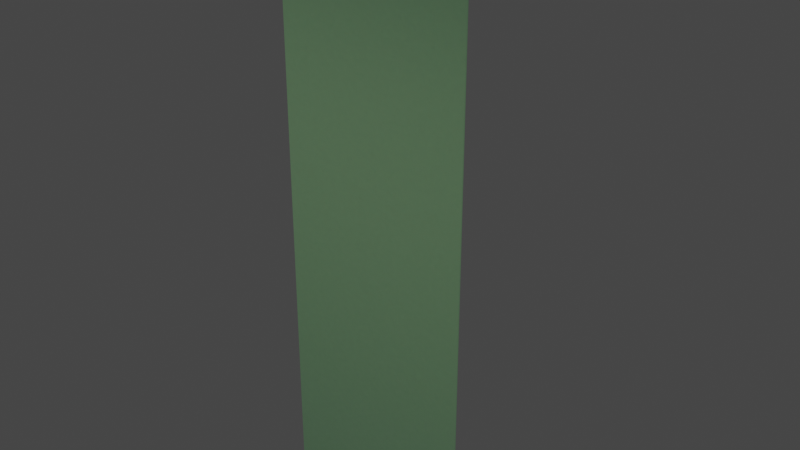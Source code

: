# Source: Generic_wall_cafe.blend  (saved by Blender 3.4.6; exported with 4.5.12 LTS)
import bpy
from mathutils import Matrix  # noqa: F401  (used for matrix-valued properties, if any)

bpy.ops.wm.read_factory_settings(use_empty=True)
scene = bpy.context.scene
scene.name = 'Scene'

# ---- collections
col_collection = bpy.data.collections.new('Collection'); scene.collection.children.link(col_collection)
col_export = bpy.data.collections.new('Export'); scene.collection.children.link(col_export)

# ---- images (referenced by path relative to the original .blend; pixels are not part of the script)
import os
ASSET_DIR = os.environ.get("B2B_ASSET_DIR", "")  # directory of the original .blend (textures are referenced by path, not embedded)
HERE = os.path.dirname(os.path.abspath(__file__))  # packed textures are extracted next to this script under _unpacked/

def load_image(name, relpath, width, height, colorspace="sRGB"):
    """Load a texture the original file referenced (path relative to the .blend, or extracted next to this script)."""
    p = next((c for c in (os.path.join(HERE, relpath), os.path.join(ASSET_DIR, relpath)) if relpath and os.path.exists(c)), "")
    if p:
        img = bpy.data.images.load(p, check_existing=True)
        img.name = name
    else:  # same state as the original file: an image datablock whose file is absent (Cycles renders it pink)
        img = bpy.data.images.new(name, width, height)
        img.source = "FILE"
        img.filepath = "//" + (relpath or name)
    img.colorspace_settings.name = colorspace
    return img
img_image_0 = load_image('Image_0', '_unpacked/Image_0.08617ecf.png', 128, 256, 'sRGB')

# ---- materials (node trees are filled in below, after node groups)
mat_wall_cafe_green = bpy.data.materials.new('wall_cafe_green')
mat_wall_cafe_green.use_backface_culling = True
mat_wall_cafe_green.use_transparent_shadow = False

# ---- material node trees
mat_wall_cafe_green.use_nodes = True; mat_wall_cafe_green.node_tree.nodes.clear()
_N = mat_wall_cafe_green.node_tree.nodes; _L = mat_wall_cafe_green.node_tree.links
n0 = _N.new('ShaderNodeBsdfPrincipled'); n0.name = 'Principled BSDF'; n0.location = (10, 300)
n0.distribution = 'GGX'
n0.subsurface_method = 'RANDOM_WALK_SKIN'
n0.inputs[2].default_value = 1.0
n0.inputs[27].default_value = (0.0, 0.0, 0.0, 1.0)
n0.inputs[28].default_value = 1.0
n1 = _N.new('ShaderNodeOutputMaterial'); n1.name = 'Material Output'; n1.location = (320, 270)
n2 = _N.new('ShaderNodeTexImage'); n2.name = 'Image Texture'; n2.location = (-440, 210)
n2.label = 'BASE COLOR'
n2.image = img_image_0
_L.new(n0.outputs[0], n1.inputs[0])
_L.new(n2.outputs[0], n0.inputs[0])
_L.new(n2.outputs[1], n0.inputs[4])
n1.is_active_output = True

# ---- world
world_world = bpy.data.worlds.new('World'); scene.world = world_world
world_world.use_nodes = True; world_world.node_tree.nodes.clear()
_N = world_world.node_tree.nodes; _L = world_world.node_tree.links
n0 = _N.new('ShaderNodeOutputWorld'); n0.name = 'World Output'; n0.location = (300, 300)
n1 = _N.new('ShaderNodeBackground'); n1.name = 'Background'; n1.location = (10, 300)
n1.inputs[0].default_value = (0.05088, 0.05088, 0.05088, 1.0)
_L.new(n1.outputs[0], n0.inputs[0])
n0.is_active_output = True
world_world.color = (0.05088, 0.05088, 0.05088)
world_world.use_sun_shadow = False
world_world.sun_shadow_jitter_overblur = 0.0

# ---- meshes
me_rsrc_world_tileset_generic_wall_cafe_submesh_0 = bpy.data.meshes.new('rsrc.world.tileset.generic.wall_cafe-Submesh[0]')
me_rsrc_world_tileset_generic_wall_cafe_submesh_0.from_pydata([(-0.004, 2.764e-07, 3.0), (-0.004, -0.004, 5.374e-10), (1.004, -0.004, 5.374e-10), (-0.004, 0.4, 3.0), (1.004, 2.764e-07, 3.0), (1.004, 0.4, 3.0)], [], [(0, 1, 4), (2, 4, 1), (3, 0, 4), (3, 4, 5)])
_uv = me_rsrc_world_tileset_generic_wall_cafe_submesh_0.uv_layers.new(name='UVMap')
_uv.uv.foreach_set('vector', [0.5, 1.0, 0.5, -1.192e-07, 1.0, 1.0, 1.0, -1.192e-07, 1.0, 1.0, 0.5, -1.192e-07, 0.5, 1.2, 0.5, 1.0, 1.0, 1.0, 0.5, 1.2, 1.0, 1.0, 1.0, 1.2])
me_rsrc_world_tileset_generic_wall_cafe_submesh_0.materials.append(mat_wall_cafe_green)
me_rsrc_world_tileset_generic_wall_cafe_submesh_0.update()
me_rsrc_world_tileset_generic_wall_cafe_submesh_0.normals_split_custom_set([tuple(v) for v in zip(*[iter([0.0, -1.0, 0.001333, 0.0, -1.0, 0.001333, 0.0, -1.0, 0.001333, 0.0, -1.0, 0.001333, 0.0, -1.0, 0.001333, 0.0, -1.0, 0.001333, 0.0, 0.0, 1.0, 0.0, 0.0, 1.0, 0.0, 0.0, 1.0, 0.0, 0.0, 1.0, 0.0, 0.0, 1.0, 0.0, 0.0, 1.0])] * 3)])

# ---- objects
ob_rsrc_world_tileset_generic_wall_cafe_submesh_0 = bpy.data.objects.new('rsrc.world.tileset.generic.wall_cafe-Submesh[0]', me_rsrc_world_tileset_generic_wall_cafe_submesh_0)

# ---- transforms, parenting, visibility, modifiers, constraints
ob_rsrc_world_tileset_generic_wall_cafe_submesh_0.location = (0.0, 0.0, 0.0)
ob_rsrc_world_tileset_generic_wall_cafe_submesh_0.rotation_mode = 'QUATERNION'
ob_rsrc_world_tileset_generic_wall_cafe_submesh_0.rotation_quaternion = (1.0, 0.0, 0.0, 0.0)

# ---- collection membership
scene.collection.objects.link(ob_rsrc_world_tileset_generic_wall_cafe_submesh_0)

# ---- scene / render settings (as saved in the file)
scene.frame_start = 1; scene.frame_end = 250; scene.frame_set(1)
scene.render.engine = 'BLENDER_EEVEE_NEXT'
scene.cycles.sampling_pattern = 'TABULATED_SOBOL'
scene.cycles.use_light_tree = False
scene.view_settings.view_transform = 'Filmic'
bpy.context.view_layer.update()

# ---- added for rendering (the .blend has no active camera and no usable light): camera, sun
cam_auto = bpy.data.cameras.new('AutoCamera')
cam_auto.lens = 50.0
cam_auto.sensor_width = 36.0
cam_auto.clip_end = 1000.0
ob_auto_camera = bpy.data.objects.new('AutoCamera', cam_auto)
scene.collection.objects.link(ob_auto_camera)
ob_auto_camera.location = (3.45193, -3.34431, 3.86154)
ob_auto_camera.rotation_euler = (1.09748, -7.21219e-08, 0.694738)
scene.camera = ob_auto_camera
light_auto_sun = bpy.data.lights.new('AutoSun', 'SUN')
light_auto_sun.energy = 3.0
light_auto_sun.angle = 0.0523599
ob_auto_sun = bpy.data.objects.new('AutoSun', light_auto_sun)
scene.collection.objects.link(ob_auto_sun)
ob_auto_sun.rotation_euler = (0.872665, 0.174533, 0.523599)
bpy.context.view_layer.update()
